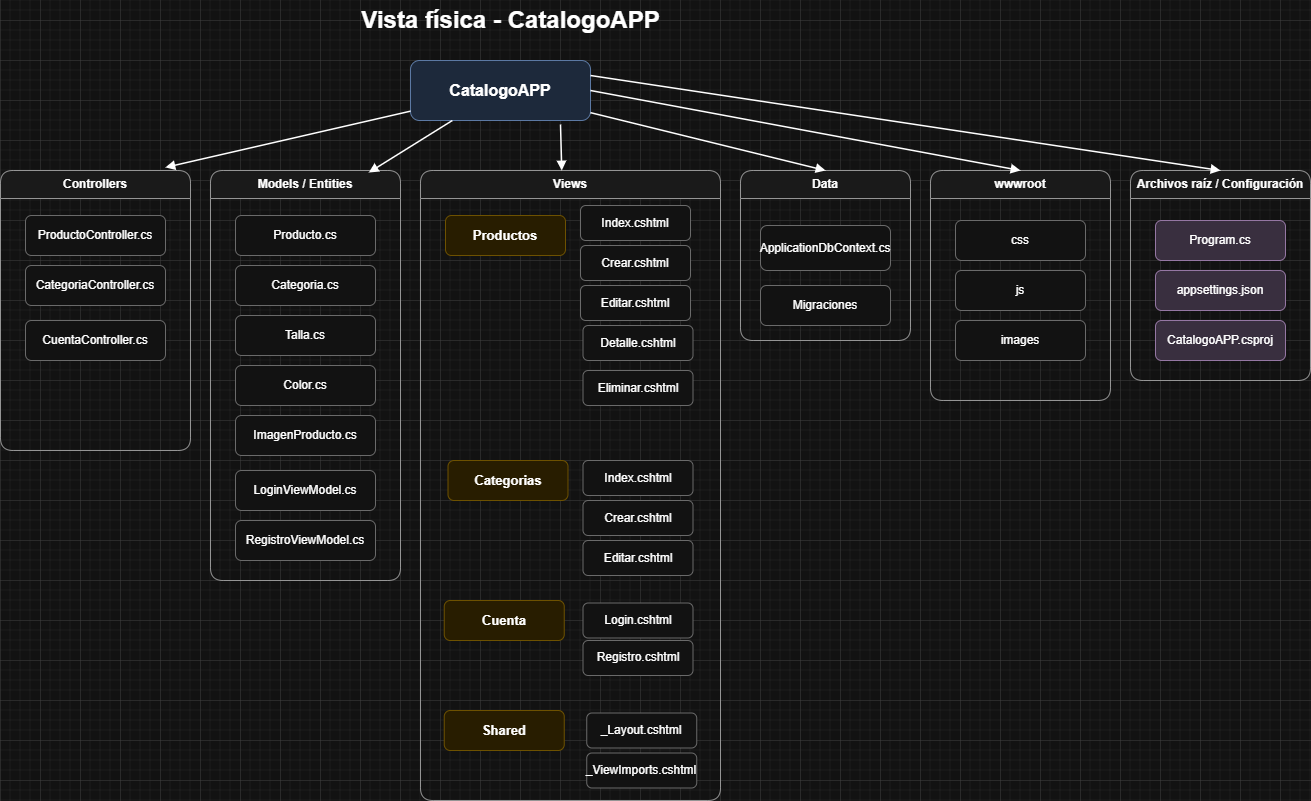

The diagram above was exported from draw.io. Its source (the exported page's mxGraphModel, read from the mxfile embedded in the PNG):
<mxGraphModel dx="2143" dy="801" grid="1" gridSize="10" guides="1" tooltips="1" connect="1" arrows="1" fold="1" page="1" pageScale="1" pageWidth="1100" pageHeight="850" math="0" shadow="0">
  <root>
    <mxCell id="0" />
    <mxCell id="1" parent="0" />
    <mxCell id="_sbWd0-SFs3HUEnnIXia-93" parent="1" style="text;html=1;fontSize=24;fontStyle=1;align=center;verticalAlign=middle;" value="Vista física - CatalogoAPP" vertex="1">
      <mxGeometry height="40" width="380" x="360" y="20" as="geometry" />
    </mxCell>
    <mxCell id="_sbWd0-SFs3HUEnnIXia-94" parent="1" style="rounded=1;whiteSpace=wrap;html=1;fillColor=#dae8fc;strokeColor=#6c8ebf;fontStyle=1;fontSize=16;" value="CatalogoAPP" vertex="1">
      <mxGeometry height="60" width="180" x="450" y="80" as="geometry" />
    </mxCell>
    <mxCell id="_sbWd0-SFs3HUEnnIXia-95" parent="1" style="swimlane;whiteSpace=wrap;html=1;rounded=1;startSize=28;fillColor=#f5f5f5;strokeColor=#666666;fontStyle=1;" value="Controllers" vertex="1">
      <mxGeometry height="280" width="190" x="40" y="190" as="geometry" />
    </mxCell>
    <mxCell id="_sbWd0-SFs3HUEnnIXia-140" parent="_sbWd0-SFs3HUEnnIXia-95" style="rounded=1;whiteSpace=wrap;html=1;fillColor=#ffffff;strokeColor=#999999;fontSize=12;" value="CuentaController.cs" vertex="1">
      <mxGeometry height="40" width="140" x="25" y="150" as="geometry" />
    </mxCell>
    <mxCell id="_sbWd0-SFs3HUEnnIXia-96" edge="1" parent="1" source="_sbWd0-SFs3HUEnnIXia-94" style="endArrow=block;html=1;rounded=0;strokeWidth=1.5;entryX=0.868;entryY=-0.011;entryDx=0;entryDy=0;entryPerimeter=0;" target="_sbWd0-SFs3HUEnnIXia-95">
      <mxGeometry relative="1" as="geometry" />
    </mxCell>
    <mxCell id="_sbWd0-SFs3HUEnnIXia-97" parent="1" style="swimlane;whiteSpace=wrap;html=1;rounded=1;startSize=28;fillColor=#f5f5f5;strokeColor=#666666;fontStyle=1;" value="Models / Entities" vertex="1">
      <mxGeometry height="410" width="190" x="250" y="190" as="geometry" />
    </mxCell>
    <mxCell id="_sbWd0-SFs3HUEnnIXia-141" parent="_sbWd0-SFs3HUEnnIXia-97" style="rounded=1;whiteSpace=wrap;html=1;fillColor=#ffffff;strokeColor=#999999;fontSize=12;" value="LoginViewModel.cs" vertex="1">
      <mxGeometry height="40" width="140" x="25" y="300" as="geometry" />
    </mxCell>
    <mxCell id="_sbWd0-SFs3HUEnnIXia-142" parent="_sbWd0-SFs3HUEnnIXia-97" style="rounded=1;whiteSpace=wrap;html=1;fillColor=#ffffff;strokeColor=#999999;fontSize=12;" value="RegistroViewModel.cs" vertex="1">
      <mxGeometry height="40" width="140" x="25" y="350" as="geometry" />
    </mxCell>
    <mxCell id="_sbWd0-SFs3HUEnnIXia-98" edge="1" parent="1" source="_sbWd0-SFs3HUEnnIXia-94" style="endArrow=block;html=1;rounded=0;strokeWidth=1.5;entryX=0.833;entryY=0.005;entryDx=0;entryDy=0;entryPerimeter=0;" target="_sbWd0-SFs3HUEnnIXia-97">
      <mxGeometry relative="1" as="geometry" />
    </mxCell>
    <mxCell id="_sbWd0-SFs3HUEnnIXia-99" parent="1" style="swimlane;whiteSpace=wrap;html=1;rounded=1;startSize=28;fillColor=#f5f5f5;strokeColor=#666666;fontStyle=1;" value="Views" vertex="1">
      <mxGeometry height="630" width="300" x="460" y="190" as="geometry" />
    </mxCell>
    <mxCell id="_sbWd0-SFs3HUEnnIXia-143" parent="_sbWd0-SFs3HUEnnIXia-99" style="rounded=1;whiteSpace=wrap;html=1;fillColor=#ffffff;strokeColor=#999999;fontSize=12;" value="Eliminar.cshtml" vertex="1">
      <mxGeometry height="35" width="110" x="162.5" y="200" as="geometry" />
    </mxCell>
    <mxCell id="_sbWd0-SFs3HUEnnIXia-126" parent="_sbWd0-SFs3HUEnnIXia-99" style="rounded=1;whiteSpace=wrap;html=1;fillColor=#fff2cc;strokeColor=#d6b656;fontStyle=1;fontSize=13;" value="Shared" vertex="1">
      <mxGeometry height="40" width="120" x="23.75" y="540" as="geometry" />
    </mxCell>
    <mxCell id="_sbWd0-SFs3HUEnnIXia-127" parent="_sbWd0-SFs3HUEnnIXia-99" style="rounded=1;whiteSpace=wrap;html=1;fillColor=#ffffff;strokeColor=#999999;fontSize=12;" value="_Layout.cshtml" vertex="1">
      <mxGeometry height="35" width="110" x="166.25" y="542.5" as="geometry" />
    </mxCell>
    <mxCell id="_sbWd0-SFs3HUEnnIXia-129" parent="_sbWd0-SFs3HUEnnIXia-99" style="rounded=1;whiteSpace=wrap;html=1;fillColor=#ffffff;strokeColor=#999999;fontSize=12;" value="_ViewImports.cshtml" vertex="1">
      <mxGeometry height="35" width="110" x="166.25" y="582.5" as="geometry" />
    </mxCell>
    <mxCell id="_sbWd0-SFs3HUEnnIXia-123" parent="_sbWd0-SFs3HUEnnIXia-99" style="rounded=1;whiteSpace=wrap;html=1;fillColor=#fff2cc;strokeColor=#d6b656;fontStyle=1;fontSize=13;" value="Categorias" vertex="1">
      <mxGeometry height="40" width="120" x="27.5" y="290" as="geometry" />
    </mxCell>
    <mxCell id="_sbWd0-SFs3HUEnnIXia-124" parent="_sbWd0-SFs3HUEnnIXia-99" style="rounded=1;whiteSpace=wrap;html=1;fillColor=#ffffff;strokeColor=#999999;fontSize=12;" value="Index.cshtml" vertex="1">
      <mxGeometry height="35" width="110" x="162.5" y="290" as="geometry" />
    </mxCell>
    <mxCell id="_sbWd0-SFs3HUEnnIXia-121" parent="_sbWd0-SFs3HUEnnIXia-99" style="rounded=1;whiteSpace=wrap;html=1;fillColor=#ffffff;strokeColor=#999999;fontSize=12;" value="Detalle.cshtml" vertex="1">
      <mxGeometry height="35" width="110" x="162.5" y="155" as="geometry" />
    </mxCell>
    <mxCell id="_sbWd0-SFs3HUEnnIXia-144" parent="_sbWd0-SFs3HUEnnIXia-99" style="rounded=1;whiteSpace=wrap;html=1;fillColor=#ffffff;strokeColor=#999999;fontSize=12;" value="Crear.cshtml" vertex="1">
      <mxGeometry height="35" width="110" x="162.5" y="330" as="geometry" />
    </mxCell>
    <mxCell id="_sbWd0-SFs3HUEnnIXia-145" parent="_sbWd0-SFs3HUEnnIXia-99" style="rounded=1;whiteSpace=wrap;html=1;fillColor=#ffffff;strokeColor=#999999;fontSize=12;" value="Editar.cshtml" vertex="1">
      <mxGeometry height="35" width="110" x="162.5" y="370" as="geometry" />
    </mxCell>
    <mxCell id="_sbWd0-SFs3HUEnnIXia-146" parent="_sbWd0-SFs3HUEnnIXia-99" style="rounded=1;whiteSpace=wrap;html=1;fillColor=#fff2cc;strokeColor=#d6b656;fontStyle=1;fontSize=13;" value="Cuenta" vertex="1">
      <mxGeometry height="40" width="120" x="23.75" y="430" as="geometry" />
    </mxCell>
    <mxCell id="_sbWd0-SFs3HUEnnIXia-147" parent="_sbWd0-SFs3HUEnnIXia-99" style="rounded=1;whiteSpace=wrap;html=1;fillColor=#ffffff;strokeColor=#999999;fontSize=12;" value="Login.cshtml" vertex="1">
      <mxGeometry height="35" width="110" x="162.5" y="432.5" as="geometry" />
    </mxCell>
    <mxCell id="_sbWd0-SFs3HUEnnIXia-148" parent="_sbWd0-SFs3HUEnnIXia-99" style="rounded=1;whiteSpace=wrap;html=1;fillColor=#ffffff;strokeColor=#999999;fontSize=12;" value="Registro.cshtml" vertex="1">
      <mxGeometry height="35" width="110" x="162.5" y="470" as="geometry" />
    </mxCell>
    <mxCell id="_sbWd0-SFs3HUEnnIXia-100" edge="1" parent="1" style="endArrow=block;html=1;rounded=0;strokeWidth=1.5;" target="_sbWd0-SFs3HUEnnIXia-99">
      <mxGeometry relative="1" as="geometry">
        <mxPoint x="600" y="144" as="sourcePoint" />
      </mxGeometry>
    </mxCell>
    <mxCell id="_sbWd0-SFs3HUEnnIXia-101" parent="1" style="swimlane;whiteSpace=wrap;html=1;rounded=1;startSize=28;fillColor=#f5f5f5;strokeColor=#666666;fontStyle=1;" value="Data" vertex="1">
      <mxGeometry height="170" width="170" x="780" y="190" as="geometry" />
    </mxCell>
    <mxCell id="_sbWd0-SFs3HUEnnIXia-102" edge="1" parent="1" source="_sbWd0-SFs3HUEnnIXia-94" style="endArrow=block;html=1;rounded=0;strokeWidth=1.5;entryX=0.5;entryY=0;entryDx=0;entryDy=0;" target="_sbWd0-SFs3HUEnnIXia-101">
      <mxGeometry relative="1" as="geometry" />
    </mxCell>
    <mxCell id="_sbWd0-SFs3HUEnnIXia-103" parent="1" style="swimlane;whiteSpace=wrap;html=1;rounded=1;startSize=28;fillColor=#f5f5f5;strokeColor=#666666;fontStyle=1;" value="wwwroot" vertex="1">
      <mxGeometry height="230" width="180" x="970" y="190" as="geometry" />
    </mxCell>
    <mxCell id="_sbWd0-SFs3HUEnnIXia-104" edge="1" parent="1" source="_sbWd0-SFs3HUEnnIXia-94" style="endArrow=block;html=1;rounded=0;strokeWidth=1.5;entryX=0.5;entryY=0;entryDx=0;entryDy=0;exitX=1;exitY=0.5;exitDx=0;exitDy=0;" target="_sbWd0-SFs3HUEnnIXia-103">
      <mxGeometry relative="1" as="geometry" />
    </mxCell>
    <mxCell id="_sbWd0-SFs3HUEnnIXia-105" parent="1" style="swimlane;whiteSpace=wrap;html=1;rounded=1;startSize=28;fillColor=#f5f5f5;strokeColor=#666666;fontStyle=1;" value="Archivos raíz / Configuración" vertex="1">
      <mxGeometry height="210" width="180" x="1170" y="190" as="geometry" />
    </mxCell>
    <mxCell id="_sbWd0-SFs3HUEnnIXia-106" edge="1" parent="1" source="_sbWd0-SFs3HUEnnIXia-94" style="endArrow=block;html=1;rounded=0;strokeWidth=1.5;entryX=0.5;entryY=0;entryDx=0;entryDy=0;exitX=1;exitY=0.25;exitDx=0;exitDy=0;" target="_sbWd0-SFs3HUEnnIXia-105">
      <mxGeometry relative="1" as="geometry" />
    </mxCell>
    <mxCell id="_sbWd0-SFs3HUEnnIXia-107" parent="1" style="rounded=1;whiteSpace=wrap;html=1;fillColor=#ffffff;strokeColor=#999999;fontSize=12;" value="ProductoController.cs" vertex="1">
      <mxGeometry height="40" width="140" x="65" y="235" as="geometry" />
    </mxCell>
    <mxCell id="_sbWd0-SFs3HUEnnIXia-108" parent="1" style="rounded=1;whiteSpace=wrap;html=1;fillColor=#ffffff;strokeColor=#999999;fontSize=12;" value="CategoriaController.cs" vertex="1">
      <mxGeometry height="40" width="140" x="65" y="285" as="geometry" />
    </mxCell>
    <mxCell id="_sbWd0-SFs3HUEnnIXia-109" parent="1" style="rounded=1;whiteSpace=wrap;html=1;fillColor=#ffffff;strokeColor=#999999;fontSize=12;" value="Producto.cs" vertex="1">
      <mxGeometry height="40" width="140" x="275" y="235" as="geometry" />
    </mxCell>
    <mxCell id="_sbWd0-SFs3HUEnnIXia-110" parent="1" style="rounded=1;whiteSpace=wrap;html=1;fillColor=#ffffff;strokeColor=#999999;fontSize=12;" value="Categoria.cs" vertex="1">
      <mxGeometry height="40" width="140" x="275" y="285" as="geometry" />
    </mxCell>
    <mxCell id="_sbWd0-SFs3HUEnnIXia-111" parent="1" style="rounded=1;whiteSpace=wrap;html=1;fillColor=#ffffff;strokeColor=#999999;fontSize=12;" value="Talla.cs" vertex="1">
      <mxGeometry height="40" width="140" x="275" y="335" as="geometry" />
    </mxCell>
    <mxCell id="_sbWd0-SFs3HUEnnIXia-112" parent="1" style="rounded=1;whiteSpace=wrap;html=1;fillColor=#ffffff;strokeColor=#999999;fontSize=12;" value="Color.cs" vertex="1">
      <mxGeometry height="40" width="140" x="275" y="385" as="geometry" />
    </mxCell>
    <mxCell id="_sbWd0-SFs3HUEnnIXia-113" parent="1" style="rounded=1;whiteSpace=wrap;html=1;fillColor=#ffffff;strokeColor=#999999;fontSize=12;" value="ImagenProducto.cs" vertex="1">
      <mxGeometry height="40" width="140" x="275" y="435" as="geometry" />
    </mxCell>
    <mxCell id="_sbWd0-SFs3HUEnnIXia-114" parent="1" style="rounded=1;whiteSpace=wrap;html=1;fillColor=#fff2cc;strokeColor=#d6b656;fontStyle=1;fontSize=13;" value="Productos" vertex="1">
      <mxGeometry height="40" width="120" x="485" y="235" as="geometry" />
    </mxCell>
    <mxCell id="_sbWd0-SFs3HUEnnIXia-115" parent="1" style="rounded=1;whiteSpace=wrap;html=1;fillColor=#ffffff;strokeColor=#999999;fontSize=12;" value="Index.cshtml" vertex="1">
      <mxGeometry height="35" width="110" x="620" y="225" as="geometry" />
    </mxCell>
    <mxCell id="_sbWd0-SFs3HUEnnIXia-117" parent="1" style="rounded=1;whiteSpace=wrap;html=1;fillColor=#ffffff;strokeColor=#999999;fontSize=12;" value="Crear.cshtml" vertex="1">
      <mxGeometry height="35" width="110" x="620" y="265" as="geometry" />
    </mxCell>
    <mxCell id="_sbWd0-SFs3HUEnnIXia-119" parent="1" style="rounded=1;whiteSpace=wrap;html=1;fillColor=#ffffff;strokeColor=#999999;fontSize=12;" value="Editar.cshtml" vertex="1">
      <mxGeometry height="35" width="110" x="620" y="305" as="geometry" />
    </mxCell>
    <mxCell id="_sbWd0-SFs3HUEnnIXia-131" parent="1" style="rounded=1;whiteSpace=wrap;html=1;fillColor=#ffffff;strokeColor=#999999;fontSize=12;" value="ApplicationDbContext.cs" vertex="1">
      <mxGeometry height="45" width="130" x="800" y="245" as="geometry" />
    </mxCell>
    <mxCell id="_sbWd0-SFs3HUEnnIXia-132" parent="1" style="rounded=1;whiteSpace=wrap;html=1;fillColor=#ffffff;strokeColor=#999999;fontSize=12;" value="Migraciones" vertex="1">
      <mxGeometry height="40" width="130" x="800" y="305" as="geometry" />
    </mxCell>
    <mxCell id="_sbWd0-SFs3HUEnnIXia-133" parent="1" style="rounded=1;whiteSpace=wrap;html=1;fillColor=#ffffff;strokeColor=#999999;fontSize=12;" value="css" vertex="1">
      <mxGeometry height="40" width="130" x="995" y="240" as="geometry" />
    </mxCell>
    <mxCell id="_sbWd0-SFs3HUEnnIXia-134" parent="1" style="rounded=1;whiteSpace=wrap;html=1;fillColor=#ffffff;strokeColor=#999999;fontSize=12;" value="js" vertex="1">
      <mxGeometry height="40" width="130" x="995" y="290" as="geometry" />
    </mxCell>
    <mxCell id="_sbWd0-SFs3HUEnnIXia-135" parent="1" style="rounded=1;whiteSpace=wrap;html=1;fillColor=#ffffff;strokeColor=#999999;fontSize=12;" value="images" vertex="1">
      <mxGeometry height="40" width="130" x="995" y="340" as="geometry" />
    </mxCell>
    <mxCell id="_sbWd0-SFs3HUEnnIXia-136" parent="1" style="rounded=1;whiteSpace=wrap;html=1;fillColor=#e1d5e7;strokeColor=#9673a6;fontSize=12;" value="Program.cs" vertex="1">
      <mxGeometry height="40" width="130" x="1195" y="240" as="geometry" />
    </mxCell>
    <mxCell id="_sbWd0-SFs3HUEnnIXia-137" parent="1" style="rounded=1;whiteSpace=wrap;html=1;fillColor=#e1d5e7;strokeColor=#9673a6;fontSize=12;" value="appsettings.json" vertex="1">
      <mxGeometry height="40" width="130" x="1195" y="290" as="geometry" />
    </mxCell>
    <mxCell id="_sbWd0-SFs3HUEnnIXia-138" parent="1" style="rounded=1;whiteSpace=wrap;html=1;fillColor=#e1d5e7;strokeColor=#9673a6;fontSize=12;" value="CatalogoAPP.csproj" vertex="1">
      <mxGeometry height="40" width="130" x="1195" y="340" as="geometry" />
    </mxCell>
  </root>
</mxGraphModel>